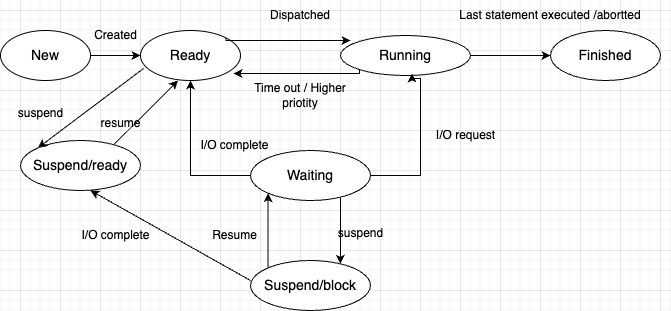

The diagram above was exported from draw.io. Its source (the exported page's mxGraphModel, read from the mxfile embedded in the PNG):
<mxGraphModel dx="1646" dy="824" grid="1" gridSize="10" guides="1" tooltips="1" connect="1" arrows="1" fold="1" page="1" pageScale="1" pageWidth="827" pageHeight="1169" math="0" shadow="0">
  <root>
    <mxCell id="0" />
    <mxCell id="1" parent="0" />
    <mxCell id="R7ZcoyhStYjco11Hdeh8-3" value="" style="edgeStyle=orthogonalEdgeStyle;rounded=0;orthogonalLoop=1;jettySize=auto;html=1;" edge="1" parent="1" source="R7ZcoyhStYjco11Hdeh8-1" target="R7ZcoyhStYjco11Hdeh8-2">
      <mxGeometry relative="1" as="geometry" />
    </mxCell>
    <mxCell id="R7ZcoyhStYjco11Hdeh8-1" value="&lt;font style=&quot;font-size: 14px;&quot;&gt;New&lt;/font&gt;" style="ellipse;whiteSpace=wrap;html=1;" vertex="1" parent="1">
      <mxGeometry x="180" y="220" width="90" height="50" as="geometry" />
    </mxCell>
    <mxCell id="R7ZcoyhStYjco11Hdeh8-31" style="rounded=0;orthogonalLoop=1;jettySize=auto;html=1;exitX=0.5;exitY=1;exitDx=0;exitDy=0;entryX=1;entryY=0;entryDx=0;entryDy=0;" edge="1" parent="1">
      <mxGeometry relative="1" as="geometry">
        <mxPoint x="289.99640687119296" y="337.3223304703363" as="sourcePoint" />
        <mxPoint x="357.57" y="270" as="targetPoint" />
        <Array as="points">
          <mxPoint x="317.57" y="310" />
        </Array>
      </mxGeometry>
    </mxCell>
    <mxCell id="R7ZcoyhStYjco11Hdeh8-2" value="&lt;font style=&quot;font-size: 14px;&quot;&gt;Ready&lt;/font&gt;" style="ellipse;whiteSpace=wrap;html=1;" vertex="1" parent="1">
      <mxGeometry x="320" y="220" width="100" height="50" as="geometry" />
    </mxCell>
    <mxCell id="R7ZcoyhStYjco11Hdeh8-7" value="" style="edgeStyle=orthogonalEdgeStyle;rounded=0;orthogonalLoop=1;jettySize=auto;html=1;" edge="1" parent="1" source="R7ZcoyhStYjco11Hdeh8-4" target="R7ZcoyhStYjco11Hdeh8-6">
      <mxGeometry relative="1" as="geometry" />
    </mxCell>
    <mxCell id="R7ZcoyhStYjco11Hdeh8-4" value="&lt;font style=&quot;font-size: 14px;&quot;&gt;Running&lt;/font&gt;" style="ellipse;whiteSpace=wrap;html=1;" vertex="1" parent="1">
      <mxGeometry x="520" y="225" width="130" height="40" as="geometry" />
    </mxCell>
    <mxCell id="R7ZcoyhStYjco11Hdeh8-6" value="&lt;font style=&quot;font-size: 14px;&quot;&gt;Finished&lt;/font&gt;" style="ellipse;whiteSpace=wrap;html=1;" vertex="1" parent="1">
      <mxGeometry x="730" y="220" width="110" height="50" as="geometry" />
    </mxCell>
    <mxCell id="R7ZcoyhStYjco11Hdeh8-11" style="edgeStyle=orthogonalEdgeStyle;rounded=0;orthogonalLoop=1;jettySize=auto;html=1;entryX=0.5;entryY=1;entryDx=0;entryDy=0;exitX=0;exitY=0.5;exitDx=0;exitDy=0;" edge="1" parent="1" source="R7ZcoyhStYjco11Hdeh8-8" target="R7ZcoyhStYjco11Hdeh8-2">
      <mxGeometry relative="1" as="geometry">
        <mxPoint x="370" y="320" as="targetPoint" />
      </mxGeometry>
    </mxCell>
    <mxCell id="R7ZcoyhStYjco11Hdeh8-12" style="edgeStyle=orthogonalEdgeStyle;rounded=0;orthogonalLoop=1;jettySize=auto;html=1;entryX=0.55;entryY=0.95;entryDx=0;entryDy=0;entryPerimeter=0;" edge="1" parent="1" source="R7ZcoyhStYjco11Hdeh8-8" target="R7ZcoyhStYjco11Hdeh8-4">
      <mxGeometry relative="1" as="geometry">
        <mxPoint x="590" y="330" as="targetPoint" />
        <Array as="points">
          <mxPoint x="600" y="365" />
          <mxPoint x="600" y="268" />
        </Array>
      </mxGeometry>
    </mxCell>
    <mxCell id="R7ZcoyhStYjco11Hdeh8-26" value="" style="edgeStyle=orthogonalEdgeStyle;rounded=0;orthogonalLoop=1;jettySize=auto;html=1;" edge="1" parent="1" source="R7ZcoyhStYjco11Hdeh8-8" target="R7ZcoyhStYjco11Hdeh8-25">
      <mxGeometry relative="1" as="geometry">
        <Array as="points">
          <mxPoint x="520" y="410" />
          <mxPoint x="520" y="410" />
        </Array>
      </mxGeometry>
    </mxCell>
    <mxCell id="R7ZcoyhStYjco11Hdeh8-8" value="&lt;font style=&quot;font-size: 14px;&quot;&gt;Waiting&lt;/font&gt;" style="ellipse;whiteSpace=wrap;html=1;" vertex="1" parent="1">
      <mxGeometry x="430" y="340" width="120" height="50" as="geometry" />
    </mxCell>
    <mxCell id="R7ZcoyhStYjco11Hdeh8-13" style="edgeStyle=orthogonalEdgeStyle;rounded=0;orthogonalLoop=1;jettySize=auto;html=1;exitX=1;exitY=0;exitDx=0;exitDy=0;" edge="1" parent="1" source="R7ZcoyhStYjco11Hdeh8-2">
      <mxGeometry relative="1" as="geometry">
        <mxPoint x="530" y="230" as="targetPoint" />
        <Array as="points">
          <mxPoint x="405" y="230" />
        </Array>
      </mxGeometry>
    </mxCell>
    <mxCell id="R7ZcoyhStYjco11Hdeh8-15" style="edgeStyle=orthogonalEdgeStyle;rounded=0;orthogonalLoop=1;jettySize=auto;html=1;exitX=0;exitY=1;exitDx=0;exitDy=0;entryX=0.929;entryY=0.86;entryDx=0;entryDy=0;entryPerimeter=0;" edge="1" parent="1" source="R7ZcoyhStYjco11Hdeh8-4" target="R7ZcoyhStYjco11Hdeh8-2">
      <mxGeometry relative="1" as="geometry">
        <Array as="points">
          <mxPoint x="539" y="263" />
        </Array>
      </mxGeometry>
    </mxCell>
    <mxCell id="R7ZcoyhStYjco11Hdeh8-18" value="&lt;font style=&quot;font-size: 12px;&quot;&gt;Dispatched&lt;/font&gt;" style="text;strokeColor=none;align=center;fillColor=none;html=1;verticalAlign=middle;whiteSpace=wrap;rounded=0;" vertex="1" parent="1">
      <mxGeometry x="450" y="190" width="60" height="30" as="geometry" />
    </mxCell>
    <mxCell id="R7ZcoyhStYjco11Hdeh8-19" value="&lt;font style=&quot;font-size: 12px;&quot;&gt;Time out / Higher priotity&lt;/font&gt;" style="text;strokeColor=none;align=center;fillColor=none;html=1;verticalAlign=middle;whiteSpace=wrap;rounded=0;" vertex="1" parent="1">
      <mxGeometry x="430" y="270" width="100" height="30" as="geometry" />
    </mxCell>
    <mxCell id="R7ZcoyhStYjco11Hdeh8-21" value="&lt;font style=&quot;font-size: 12px;&quot;&gt;Last statement executed /abortted&lt;/font&gt;" style="text;strokeColor=none;align=center;fillColor=none;html=1;verticalAlign=middle;whiteSpace=wrap;rounded=0;" vertex="1" parent="1">
      <mxGeometry x="610" y="190" width="240" height="30" as="geometry" />
    </mxCell>
    <mxCell id="R7ZcoyhStYjco11Hdeh8-22" value="&lt;font style=&quot;font-size: 12px;&quot;&gt;I/O request&lt;/font&gt;" style="text;html=1;align=center;verticalAlign=middle;resizable=0;points=[];autosize=1;strokeColor=none;fillColor=none;" vertex="1" parent="1">
      <mxGeometry x="605" y="310" width="80" height="30" as="geometry" />
    </mxCell>
    <mxCell id="R7ZcoyhStYjco11Hdeh8-23" value="&lt;font style=&quot;font-size: 12px;&quot;&gt;I/O complete&lt;/font&gt;" style="text;html=1;align=center;verticalAlign=middle;resizable=0;points=[];autosize=1;strokeColor=none;fillColor=none;" vertex="1" parent="1">
      <mxGeometry x="369" y="320" width="90" height="30" as="geometry" />
    </mxCell>
    <mxCell id="R7ZcoyhStYjco11Hdeh8-24" value="&lt;font style=&quot;font-size: 12px;&quot;&gt;Created&lt;/font&gt;" style="text;html=1;align=center;verticalAlign=middle;resizable=0;points=[];autosize=1;strokeColor=none;fillColor=none;" vertex="1" parent="1">
      <mxGeometry x="260" y="210" width="70" height="30" as="geometry" />
    </mxCell>
    <mxCell id="R7ZcoyhStYjco11Hdeh8-27" style="edgeStyle=orthogonalEdgeStyle;rounded=0;orthogonalLoop=1;jettySize=auto;html=1;exitX=0;exitY=0;exitDx=0;exitDy=0;entryX=0;entryY=1;entryDx=0;entryDy=0;" edge="1" parent="1" source="R7ZcoyhStYjco11Hdeh8-25" target="R7ZcoyhStYjco11Hdeh8-8">
      <mxGeometry relative="1" as="geometry" />
    </mxCell>
    <mxCell id="R7ZcoyhStYjco11Hdeh8-25" value="&lt;font style=&quot;font-size: 14px;&quot;&gt;Suspend/block&lt;/font&gt;" style="ellipse;whiteSpace=wrap;html=1;" vertex="1" parent="1">
      <mxGeometry x="430" y="450" width="120" height="50" as="geometry" />
    </mxCell>
    <mxCell id="R7ZcoyhStYjco11Hdeh8-36" style="rounded=0;orthogonalLoop=1;jettySize=auto;html=1;entryX=0;entryY=0.5;entryDx=0;entryDy=0;" edge="1" parent="1">
      <mxGeometry relative="1" as="geometry">
        <mxPoint x="430" y="470" as="sourcePoint" />
        <mxPoint x="270" y="380" as="targetPoint" />
      </mxGeometry>
    </mxCell>
    <mxCell id="R7ZcoyhStYjco11Hdeh8-28" value="&lt;font style=&quot;font-size: 14px;&quot;&gt;Suspend/ready&lt;/font&gt;" style="ellipse;whiteSpace=wrap;html=1;" vertex="1" parent="1">
      <mxGeometry x="200" y="330" width="120" height="50" as="geometry" />
    </mxCell>
    <mxCell id="R7ZcoyhStYjco11Hdeh8-29" style="rounded=0;orthogonalLoop=1;jettySize=auto;html=1;exitX=0.03;exitY=0.76;exitDx=0;exitDy=0;entryX=0;entryY=0;entryDx=0;entryDy=0;exitPerimeter=0;" edge="1" parent="1" source="R7ZcoyhStYjco11Hdeh8-2" target="R7ZcoyhStYjco11Hdeh8-28">
      <mxGeometry relative="1" as="geometry" />
    </mxCell>
    <mxCell id="R7ZcoyhStYjco11Hdeh8-32" value="suspend" style="text;html=1;align=center;verticalAlign=middle;resizable=0;points=[];autosize=1;strokeColor=none;fillColor=none;" vertex="1" parent="1">
      <mxGeometry x="185" y="288" width="70" height="30" as="geometry" />
    </mxCell>
    <mxCell id="R7ZcoyhStYjco11Hdeh8-33" value="Resume" style="text;html=1;align=center;verticalAlign=middle;resizable=0;points=[];autosize=1;strokeColor=none;fillColor=none;" vertex="1" parent="1">
      <mxGeometry x="379" y="410" width="70" height="30" as="geometry" />
    </mxCell>
    <mxCell id="R7ZcoyhStYjco11Hdeh8-34" value="suspend" style="text;html=1;align=center;verticalAlign=middle;resizable=0;points=[];autosize=1;strokeColor=none;fillColor=none;" vertex="1" parent="1">
      <mxGeometry x="505" y="408" width="70" height="30" as="geometry" />
    </mxCell>
    <mxCell id="R7ZcoyhStYjco11Hdeh8-35" value="resume" style="text;html=1;align=center;verticalAlign=middle;resizable=0;points=[];autosize=1;strokeColor=none;fillColor=none;" vertex="1" parent="1">
      <mxGeometry x="270" y="298" width="60" height="30" as="geometry" />
    </mxCell>
    <mxCell id="R7ZcoyhStYjco11Hdeh8-37" value="&lt;font style=&quot;font-size: 12px;&quot;&gt;I/O complete&lt;/font&gt;" style="text;html=1;align=center;verticalAlign=middle;resizable=0;points=[];autosize=1;strokeColor=none;fillColor=none;" vertex="1" parent="1">
      <mxGeometry x="250" y="410" width="90" height="30" as="geometry" />
    </mxCell>
  </root>
</mxGraphModel>